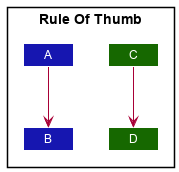

The diagram above was rendered by PlantUML. Its source (embedded in the PNG):
@startuml
!include ../style.puml

package "Rule Of Thumb"{
    Class C UI_COLOR_T3
    Class D UI_COLOR_T3
    Class A LOGIC_COLOR_T3
    Class B LOGIC_COLOR_T3

    A --> B
    C --> D
}

@enduml